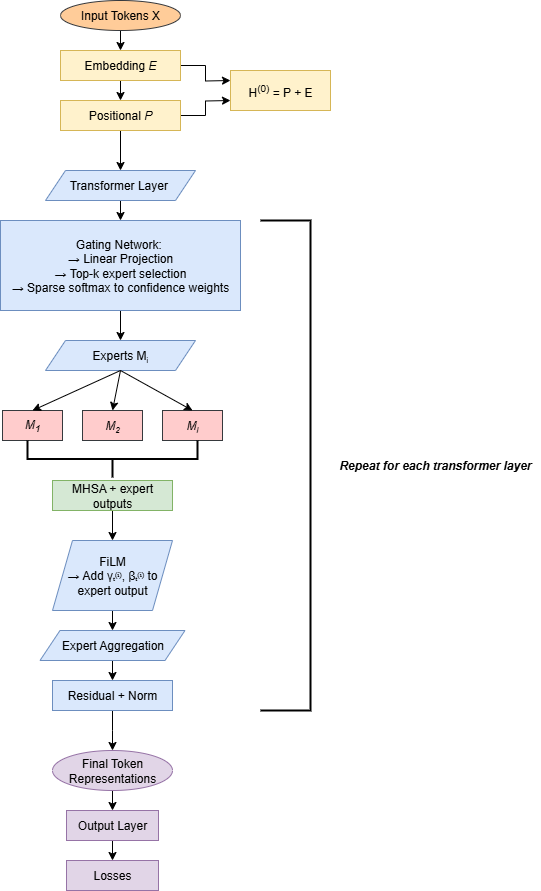

The diagram above was exported from draw.io. Its source (the exported page's mxGraphModel, read from the mxfile embedded in the PNG):
<mxGraphModel dx="1098" dy="614" grid="1" gridSize="10" guides="1" tooltips="1" connect="1" arrows="1" fold="1" page="1" pageScale="1" pageWidth="850" pageHeight="1100" math="0" shadow="0">
  <root>
    <mxCell id="0" />
    <mxCell id="1" parent="0" />
    <mxCell id="XC2CuyRUr_eMlpOobycB-6" style="edgeStyle=orthogonalEdgeStyle;rounded=0;orthogonalLoop=1;jettySize=auto;html=1;exitX=0.5;exitY=1;exitDx=0;exitDy=0;" edge="1" parent="1" source="XC2CuyRUr_eMlpOobycB-5">
      <mxGeometry relative="1" as="geometry">
        <mxPoint x="390" y="90" as="targetPoint" />
      </mxGeometry>
    </mxCell>
    <mxCell id="XC2CuyRUr_eMlpOobycB-5" value="Input Tokens X" style="ellipse;whiteSpace=wrap;html=1;fillColor=#ffcc99;strokeColor=#36393d;" vertex="1" parent="1">
      <mxGeometry x="330" y="40" width="120" height="30" as="geometry" />
    </mxCell>
    <mxCell id="XC2CuyRUr_eMlpOobycB-8" style="edgeStyle=orthogonalEdgeStyle;rounded=0;orthogonalLoop=1;jettySize=auto;html=1;exitX=0.5;exitY=1;exitDx=0;exitDy=0;" edge="1" parent="1" source="XC2CuyRUr_eMlpOobycB-7">
      <mxGeometry relative="1" as="geometry">
        <mxPoint x="390" y="140" as="targetPoint" />
      </mxGeometry>
    </mxCell>
    <mxCell id="XC2CuyRUr_eMlpOobycB-10" style="edgeStyle=orthogonalEdgeStyle;rounded=0;orthogonalLoop=1;jettySize=auto;html=1;exitX=1;exitY=0.5;exitDx=0;exitDy=0;" edge="1" parent="1" source="XC2CuyRUr_eMlpOobycB-7">
      <mxGeometry relative="1" as="geometry">
        <mxPoint x="500" y="120" as="targetPoint" />
      </mxGeometry>
    </mxCell>
    <mxCell id="XC2CuyRUr_eMlpOobycB-7" value="Embedding &lt;i&gt;E&lt;/i&gt;" style="rounded=0;whiteSpace=wrap;html=1;fillColor=#fff2cc;strokeColor=#d6b656;" vertex="1" parent="1">
      <mxGeometry x="330" y="90" width="120" height="30" as="geometry" />
    </mxCell>
    <mxCell id="XC2CuyRUr_eMlpOobycB-11" style="edgeStyle=orthogonalEdgeStyle;rounded=0;orthogonalLoop=1;jettySize=auto;html=1;exitX=1;exitY=0.5;exitDx=0;exitDy=0;" edge="1" parent="1" source="XC2CuyRUr_eMlpOobycB-9">
      <mxGeometry relative="1" as="geometry">
        <mxPoint x="500" y="140" as="targetPoint" />
      </mxGeometry>
    </mxCell>
    <mxCell id="XC2CuyRUr_eMlpOobycB-14" style="edgeStyle=orthogonalEdgeStyle;rounded=0;orthogonalLoop=1;jettySize=auto;html=1;exitX=0.5;exitY=1;exitDx=0;exitDy=0;entryX=0.5;entryY=0;entryDx=0;entryDy=0;" edge="1" parent="1" source="XC2CuyRUr_eMlpOobycB-9" target="XC2CuyRUr_eMlpOobycB-13">
      <mxGeometry relative="1" as="geometry" />
    </mxCell>
    <mxCell id="XC2CuyRUr_eMlpOobycB-9" value="Positional &lt;i&gt;P&lt;/i&gt;" style="rounded=0;whiteSpace=wrap;html=1;fillColor=#fff2cc;strokeColor=#d6b656;" vertex="1" parent="1">
      <mxGeometry x="330" y="140" width="120" height="30" as="geometry" />
    </mxCell>
    <mxCell id="XC2CuyRUr_eMlpOobycB-12" value="H&lt;sup&gt;(0)&lt;/sup&gt; = P + E" style="rounded=0;whiteSpace=wrap;html=1;fillColor=#fff2cc;strokeColor=#d6b656;" vertex="1" parent="1">
      <mxGeometry x="500" y="110" width="100" height="40" as="geometry" />
    </mxCell>
    <mxCell id="XC2CuyRUr_eMlpOobycB-15" style="edgeStyle=orthogonalEdgeStyle;rounded=0;orthogonalLoop=1;jettySize=auto;html=1;exitX=0.5;exitY=1;exitDx=0;exitDy=0;" edge="1" parent="1" source="XC2CuyRUr_eMlpOobycB-13">
      <mxGeometry relative="1" as="geometry">
        <mxPoint x="390" y="260" as="targetPoint" />
      </mxGeometry>
    </mxCell>
    <mxCell id="XC2CuyRUr_eMlpOobycB-13" value="Transformer Layer&amp;nbsp;" style="shape=parallelogram;perimeter=parallelogramPerimeter;whiteSpace=wrap;html=1;fixedSize=1;fillColor=#dae8fc;strokeColor=#6c8ebf;" vertex="1" parent="1">
      <mxGeometry x="315" y="210" width="150" height="30" as="geometry" />
    </mxCell>
    <mxCell id="XC2CuyRUr_eMlpOobycB-22" style="edgeStyle=orthogonalEdgeStyle;rounded=0;orthogonalLoop=1;jettySize=auto;html=1;exitX=0.5;exitY=1;exitDx=0;exitDy=0;" edge="1" parent="1" source="XC2CuyRUr_eMlpOobycB-21">
      <mxGeometry relative="1" as="geometry">
        <mxPoint x="390" y="380" as="targetPoint" />
      </mxGeometry>
    </mxCell>
    <mxCell id="XC2CuyRUr_eMlpOobycB-21" value="Gating Network:&amp;nbsp;&lt;br&gt;→ Linear Projection&lt;br&gt;→ Top-k expert selection&lt;br&gt;→ Sparse softmax to confidence weights" style="rounded=0;whiteSpace=wrap;html=1;fillColor=#dae8fc;strokeColor=#6c8ebf;" vertex="1" parent="1">
      <mxGeometry x="270" y="260" width="240" height="90" as="geometry" />
    </mxCell>
    <mxCell id="XC2CuyRUr_eMlpOobycB-24" value="Experts M&lt;span style=&quot;font-size: 10px;&quot;&gt;&lt;sub&gt;i&lt;/sub&gt;&lt;/span&gt;" style="shape=parallelogram;perimeter=parallelogramPerimeter;whiteSpace=wrap;html=1;fixedSize=1;fillColor=#dae8fc;strokeColor=#6c8ebf;" vertex="1" parent="1">
      <mxGeometry x="315" y="380" width="150" height="30" as="geometry" />
    </mxCell>
    <mxCell id="XC2CuyRUr_eMlpOobycB-26" value="&lt;i&gt;M&lt;sub&gt;1&lt;/sub&gt;&lt;/i&gt;" style="rounded=0;whiteSpace=wrap;html=1;fillColor=#ffcccc;strokeColor=#36393d;" vertex="1" parent="1">
      <mxGeometry x="272" y="450" width="60" height="30" as="geometry" />
    </mxCell>
    <mxCell id="XC2CuyRUr_eMlpOobycB-27" value="&lt;i&gt;M&lt;span style=&quot;font-size: 10px;&quot;&gt;&lt;sub&gt;2&lt;/sub&gt;&lt;/span&gt;&lt;/i&gt;" style="rounded=0;whiteSpace=wrap;html=1;fillColor=#ffcccc;strokeColor=#36393d;" vertex="1" parent="1">
      <mxGeometry x="352" y="450" width="60" height="30" as="geometry" />
    </mxCell>
    <mxCell id="XC2CuyRUr_eMlpOobycB-28" value="&lt;i&gt;M&lt;span style=&quot;font-size: 10px;&quot;&gt;&lt;sub&gt;i&lt;/sub&gt;&lt;/span&gt;&lt;/i&gt;" style="rounded=0;whiteSpace=wrap;html=1;fillColor=#ffcccc;strokeColor=#36393d;" vertex="1" parent="1">
      <mxGeometry x="432" y="450" width="60" height="30" as="geometry" />
    </mxCell>
    <mxCell id="XC2CuyRUr_eMlpOobycB-29" value="" style="endArrow=classic;html=1;rounded=0;entryX=0.5;entryY=0;entryDx=0;entryDy=0;exitX=0.5;exitY=1;exitDx=0;exitDy=0;" edge="1" parent="1" source="XC2CuyRUr_eMlpOobycB-24" target="XC2CuyRUr_eMlpOobycB-26">
      <mxGeometry width="50" height="50" relative="1" as="geometry">
        <mxPoint x="400" y="340" as="sourcePoint" />
        <mxPoint x="450" y="290" as="targetPoint" />
      </mxGeometry>
    </mxCell>
    <mxCell id="XC2CuyRUr_eMlpOobycB-30" value="" style="endArrow=classic;html=1;rounded=0;entryX=0.5;entryY=0;entryDx=0;entryDy=0;" edge="1" parent="1" target="XC2CuyRUr_eMlpOobycB-27">
      <mxGeometry width="50" height="50" relative="1" as="geometry">
        <mxPoint x="390" y="410" as="sourcePoint" />
        <mxPoint x="410" y="520" as="targetPoint" />
      </mxGeometry>
    </mxCell>
    <mxCell id="XC2CuyRUr_eMlpOobycB-31" value="" style="endArrow=classic;html=1;rounded=0;entryX=0.5;entryY=0;entryDx=0;entryDy=0;" edge="1" parent="1" target="XC2CuyRUr_eMlpOobycB-28">
      <mxGeometry width="50" height="50" relative="1" as="geometry">
        <mxPoint x="390" y="410" as="sourcePoint" />
        <mxPoint x="570" y="360" as="targetPoint" />
      </mxGeometry>
    </mxCell>
    <mxCell id="XC2CuyRUr_eMlpOobycB-33" value="" style="strokeWidth=2;html=1;shape=mxgraph.flowchart.annotation_2;align=left;labelPosition=right;pointerEvents=1;rotation=-90;" vertex="1" parent="1">
      <mxGeometry x="363.5" y="413.5" width="37" height="170" as="geometry" />
    </mxCell>
    <mxCell id="XC2CuyRUr_eMlpOobycB-37" style="edgeStyle=orthogonalEdgeStyle;rounded=0;orthogonalLoop=1;jettySize=auto;html=1;exitX=0.5;exitY=1;exitDx=0;exitDy=0;" edge="1" parent="1" source="XC2CuyRUr_eMlpOobycB-34">
      <mxGeometry relative="1" as="geometry">
        <mxPoint x="382" y="580" as="targetPoint" />
      </mxGeometry>
    </mxCell>
    <mxCell id="XC2CuyRUr_eMlpOobycB-34" value="MHSA + expert outputs" style="rounded=0;whiteSpace=wrap;html=1;fillColor=#d5e8d4;strokeColor=#82b366;" vertex="1" parent="1">
      <mxGeometry x="322" y="520" width="120" height="30" as="geometry" />
    </mxCell>
    <mxCell id="XC2CuyRUr_eMlpOobycB-35" value="" style="strokeWidth=2;html=1;shape=mxgraph.flowchart.annotation_1;align=left;pointerEvents=1;rotation=-180;" vertex="1" parent="1">
      <mxGeometry x="530" y="260" width="50" height="490" as="geometry" />
    </mxCell>
    <mxCell id="XC2CuyRUr_eMlpOobycB-36" value="&lt;b&gt;&lt;i&gt;Repeat for each transformer layer&lt;/i&gt;&lt;/b&gt;" style="text;html=1;align=center;verticalAlign=middle;whiteSpace=wrap;rounded=0;" vertex="1" parent="1">
      <mxGeometry x="600" y="485" width="210" height="40" as="geometry" />
    </mxCell>
    <mxCell id="XC2CuyRUr_eMlpOobycB-40" style="edgeStyle=orthogonalEdgeStyle;rounded=0;orthogonalLoop=1;jettySize=auto;html=1;exitX=0.5;exitY=1;exitDx=0;exitDy=0;" edge="1" parent="1" source="XC2CuyRUr_eMlpOobycB-38">
      <mxGeometry relative="1" as="geometry">
        <mxPoint x="382" y="670" as="targetPoint" />
      </mxGeometry>
    </mxCell>
    <mxCell id="XC2CuyRUr_eMlpOobycB-38" value="FiLM&lt;div&gt;→ Add&amp;nbsp;γₜ⁽ⁱ⁾, βₜ⁽ⁱ⁾ to expert output&lt;/div&gt;" style="shape=parallelogram;perimeter=parallelogramPerimeter;whiteSpace=wrap;html=1;fixedSize=1;fillColor=#dae8fc;strokeColor=#6c8ebf;" vertex="1" parent="1">
      <mxGeometry x="322" y="580" width="120" height="70" as="geometry" />
    </mxCell>
    <mxCell id="XC2CuyRUr_eMlpOobycB-43" style="edgeStyle=orthogonalEdgeStyle;rounded=0;orthogonalLoop=1;jettySize=auto;html=1;exitX=0.5;exitY=1;exitDx=0;exitDy=0;" edge="1" parent="1" source="XC2CuyRUr_eMlpOobycB-41">
      <mxGeometry relative="1" as="geometry">
        <mxPoint x="382" y="720" as="targetPoint" />
      </mxGeometry>
    </mxCell>
    <mxCell id="XC2CuyRUr_eMlpOobycB-41" value="Expert Aggregation" style="shape=parallelogram;perimeter=parallelogramPerimeter;whiteSpace=wrap;html=1;fixedSize=1;fillColor=#dae8fc;strokeColor=#6c8ebf;" vertex="1" parent="1">
      <mxGeometry x="309.5" y="670" width="145" height="30" as="geometry" />
    </mxCell>
    <mxCell id="XC2CuyRUr_eMlpOobycB-45" style="edgeStyle=orthogonalEdgeStyle;rounded=0;orthogonalLoop=1;jettySize=auto;html=1;exitX=0.5;exitY=1;exitDx=0;exitDy=0;" edge="1" parent="1" source="XC2CuyRUr_eMlpOobycB-44">
      <mxGeometry relative="1" as="geometry">
        <mxPoint x="382" y="790" as="targetPoint" />
      </mxGeometry>
    </mxCell>
    <mxCell id="XC2CuyRUr_eMlpOobycB-44" value="Residual + Norm" style="rounded=0;whiteSpace=wrap;html=1;fillColor=#dae8fc;strokeColor=#6c8ebf;" vertex="1" parent="1">
      <mxGeometry x="322" y="720" width="120" height="30" as="geometry" />
    </mxCell>
    <mxCell id="XC2CuyRUr_eMlpOobycB-47" style="edgeStyle=orthogonalEdgeStyle;rounded=0;orthogonalLoop=1;jettySize=auto;html=1;exitX=0.5;exitY=1;exitDx=0;exitDy=0;" edge="1" parent="1" source="XC2CuyRUr_eMlpOobycB-46">
      <mxGeometry relative="1" as="geometry">
        <mxPoint x="382" y="850" as="targetPoint" />
      </mxGeometry>
    </mxCell>
    <mxCell id="XC2CuyRUr_eMlpOobycB-46" value="Final Token Representations" style="ellipse;whiteSpace=wrap;html=1;fillColor=#e1d5e7;strokeColor=#9673a6;" vertex="1" parent="1">
      <mxGeometry x="322" y="790" width="120" height="40" as="geometry" />
    </mxCell>
    <mxCell id="XC2CuyRUr_eMlpOobycB-49" style="edgeStyle=orthogonalEdgeStyle;rounded=0;orthogonalLoop=1;jettySize=auto;html=1;exitX=0.5;exitY=1;exitDx=0;exitDy=0;" edge="1" parent="1" source="XC2CuyRUr_eMlpOobycB-48">
      <mxGeometry relative="1" as="geometry">
        <mxPoint x="382" y="900" as="targetPoint" />
      </mxGeometry>
    </mxCell>
    <mxCell id="XC2CuyRUr_eMlpOobycB-48" value="Output Layer" style="rounded=0;whiteSpace=wrap;html=1;fillColor=#e1d5e7;strokeColor=#9673a6;" vertex="1" parent="1">
      <mxGeometry x="336" y="850" width="92" height="30" as="geometry" />
    </mxCell>
    <mxCell id="XC2CuyRUr_eMlpOobycB-50" value="Losses" style="rounded=0;whiteSpace=wrap;html=1;fillColor=#e1d5e7;strokeColor=#9673a6;" vertex="1" parent="1">
      <mxGeometry x="336" y="900" width="92" height="30" as="geometry" />
    </mxCell>
  </root>
</mxGraphModel>